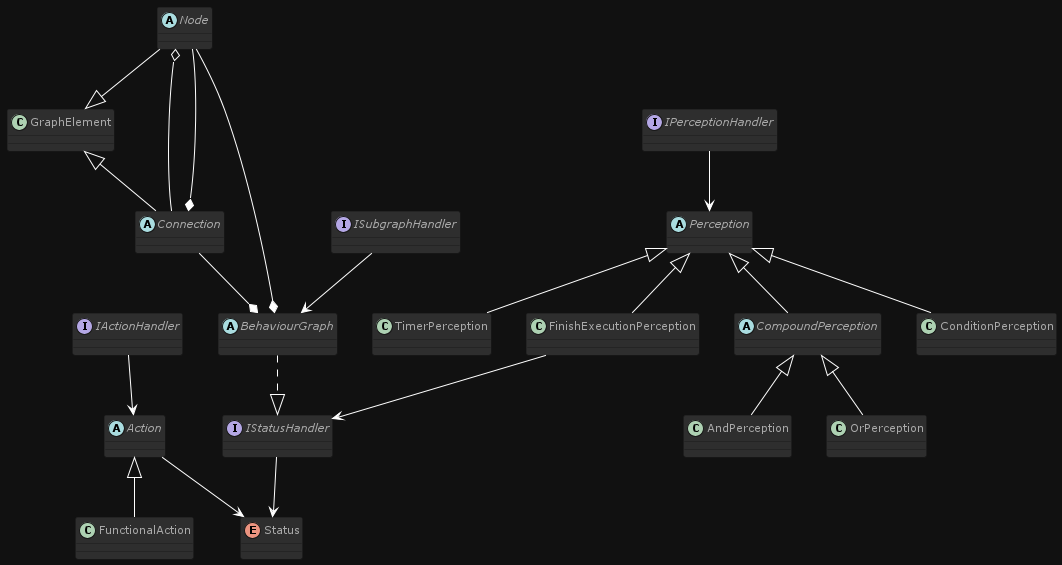

The diagram above was rendered by PlantUML. Its source (embedded in the PNG):
@startuml Core

!theme reddress-darkblue
skinparam backgroundColor #111111

abstract class Node
abstract class Connection
abstract class BehaviourGraph
Interface IStatusHandler
Interface IPerceptionHandler
Interface IActionHandler
Interface ISubgraphHandler

abstract class Perception
abstract class CompoundPerception
abstract class Action
enum Status

Node --|> GraphElement
GraphElement <|-- Connection
Node o-- Connection
Node --* Connection
BehaviourGraph ..|> IStatusHandler
Node --* BehaviourGraph
Connection --* BehaviourGraph
IStatusHandler --> Status
ISubgraphHandler --> BehaviourGraph
IActionHandler --> Action
Action --> Status
IPerceptionHandler --> Perception
Perception <|-- ConditionPerception
Perception <|-- CompoundPerception
CompoundPerception <|-- AndPerception
CompoundPerception <|-- OrPerception
Perception <|-- TimerPerception
Perception <|-- FinishExecutionPerception
FinishExecutionPerception --> IStatusHandler
Action <|-- FunctionalAction
@enduml